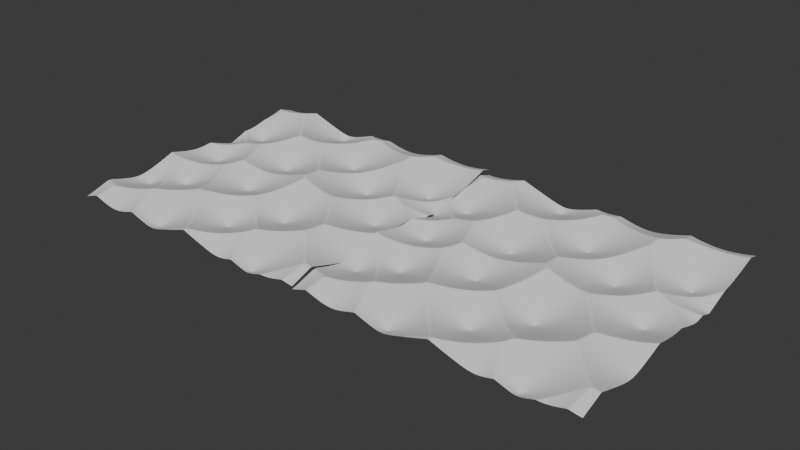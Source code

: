 # Source: dunes.blend  (saved by Blender 4.1.24; exported with 4.5.12 LTS)
import bpy
from mathutils import Matrix  # noqa: F401  (used for matrix-valued properties, if any)

bpy.ops.wm.read_factory_settings(use_empty=True)
scene = bpy.context.scene
scene.name = 'Scene'

# ---- collections
col_collection = bpy.data.collections.new('Collection'); scene.collection.children.link(col_collection)

# ---- materials (node trees are filled in below, after node groups)
mat_voroni = bpy.data.materials.new('Voroni')
mat_voroni.use_transparent_shadow = False

# ---- node groups
ng_dunesv1 = bpy.data.node_groups.new('DunesV1', 'GeometryNodeTree')
_s = ng_dunesv1.interface.new_socket(name='Geometry', in_out='OUTPUT', socket_type='NodeSocketGeometry')
_s = ng_dunesv1.interface.new_socket(name='Geometry', in_out='INPUT', socket_type='NodeSocketGeometry')
ng_dunesv1.is_modifier = True
_N = ng_dunesv1.nodes; _L = ng_dunesv1.links
n0 = _N.new('NodeGroupOutput'); n0.name = 'Group Output'; n0.location = (1642, 23)
n1 = _N.new('GeometryNodeMeshGrid'); n1.name = 'Grid'; n1.location = (-284, 48)
n1.inputs[2].default_value = 2
n1.inputs[3].default_value = 2
n2 = _N.new('ShaderNodeTexVoronoi'); n2.name = 'Voronoi Texture'; n2.location = (30, -106)
n2.voronoi_dimensions = '2D'
n2.inputs[2].default_value = 0.2
n3 = _N.new('GeometryNodeSubdivideMesh'); n3.name = 'Subdivide Mesh'; n3.location = (0, 122)
n3.inputs[1].default_value = 7
n4 = _N.new('GeometryNodeInputPosition'); n4.name = 'Position'; n4.location = (-253, -332)
n5 = _N.new('GeometryNodeJoinGeometry'); n5.name = 'Join Geometry'; n5.location = (1294, 47)
n6 = _N.new('ShaderNodeValue'); n6.name = 'Value'; n6.location = (-958, -23)
n6.label = 'PlaneSize'
n6.outputs[0].default_value = 20.0
n7 = _N.new('GeometryNodeSetPosition'); n7.name = 'Set Position'; n7.location = (857, 110)
n8 = _N.new('GeometryNodeTransform'); n8.name = 'Transform Geometry'; n8.location = (1061, -147)
n9 = _N.new('ShaderNodeCombineXYZ'); n9.name = 'Combine XYZ.001'; n9.location = (557, -259)
n10 = _N.new('ShaderNodeVectorMath'); n10.name = 'Vector Math'; n10.location = (337, -9)
n10.operation = 'MULTIPLY'
n10.inputs[1].default_value = (0.0, 0.0, 1.8)
n11 = _N.new('ShaderNodeTexNoise'); n11.name = 'Noise Texture'; n11.location = (28, -505)
_L.new(n1.outputs[0], n3.inputs[0])
_L.new(n6.outputs[0], n1.inputs[0])
_L.new(n6.outputs[0], n1.inputs[1])
_L.new(n5.outputs[0], n0.inputs[0])
_L.new(n7.outputs[0], n5.inputs[0])
_L.new(n3.outputs[0], n7.inputs[0])
_L.new(n4.outputs[0], n2.inputs[0])
_L.new(n7.outputs[0], n8.inputs[0])
_L.new(n6.outputs[0], n9.inputs[0])
_L.new(n9.outputs[0], n8.inputs[1])
_L.new(n8.outputs[0], n5.inputs[0])
_L.new(n10.outputs[0], n7.inputs[3])
_L.new(n2.outputs[0], n10.inputs[0])
n0.is_active_output = True
ng_dunesv3 = bpy.data.node_groups.new('DunesV3', 'GeometryNodeTree')
_s = ng_dunesv3.interface.new_socket(name='Geometry', in_out='OUTPUT', socket_type='NodeSocketGeometry')
_s = ng_dunesv3.interface.new_socket(name='Geometry', in_out='INPUT', socket_type='NodeSocketGeometry')
ng_dunesv3.is_modifier = True
_N = ng_dunesv3.nodes; _L = ng_dunesv3.links
n0 = _N.new('NodeGroupOutput'); n0.name = 'Group Output'; n0.location = (999, 32)
n1 = _N.new('GeometryNodeMeshGrid'); n1.name = 'Grid'; n1.location = (-1420, -6)
n1.inputs[2].default_value = 2
n1.inputs[3].default_value = 2
n2 = _N.new('GeometryNodeSetPosition'); n2.name = 'Set Position'; n2.location = (559, 34)
n3 = _N.new('ShaderNodeCombineXYZ'); n3.name = 'Combine XYZ'; n3.location = (372, -108)
n4 = _N.new('ShaderNodeValue'); n4.name = 'Value'; n4.location = (-1686, -211)
n4.outputs[0].default_value = 1.0
n5 = _N.new('ShaderNodeCombineXYZ'); n5.name = 'Combine XYZ.002'; n5.location = (225, -291)
n5.hide = True
n6 = _N.new('ShaderNodeCombineXYZ'); n6.name = 'Combine XYZ.003'; n6.location = (225, -343)
n6.hide = True
n7 = _N.new('GeometryNodeSubdivideMesh'); n7.name = 'Subdivide Mesh'; n7.location = (-280, 12)
n7.inputs[1].default_value = 8
n8 = _N.new('ShaderNodeTexVoronoi'); n8.name = 'Voronoi Texture.001'; n8.location = (-280, -404)
n8.voronoi_dimensions = '4D'
n8.normalize = True
n9 = _N.new('ShaderNodeMath'); n9.name = 'Math.004'; n9.location = (149, -429)
n9.operation = 'MULTIPLY'
n9.inputs[1].default_value = 0.2
n10 = _N.new('ShaderNodeVectorMath'); n10.name = 'Vector Math.001'; n10.location = (-1101, -653)
n10.operation = 'SCALE'
n10.inputs[3].default_value = 6.283
n11 = _N.new('ShaderNodeMath'); n11.name = 'Math.005'; n11.location = (-839, -874)
n11.operation = 'DIVIDE'
n11.inputs[1].default_value = 6.283
n12 = _N.new('ShaderNodeValue'); n12.name = 'Value.001'; n12.location = (-1019, -872)
n12.label = 'VoronoiScale'
n12.outputs[0].default_value = 5.0
n13 = _N.new('ShaderNodeSeparateXYZ'); n13.name = 'Separate XYZ.001'; n13.location = (-923, -566)
n14 = _N.new('ShaderNodeMath'); n14.name = 'Math.006'; n14.location = (-739, -384)
n14.hide = True
n14.operation = 'SINE'
n15 = _N.new('ShaderNodeMath'); n15.name = 'Math.007'; n15.location = (-736, -432)
n15.hide = True
n15.operation = 'COSINE'
n16 = _N.new('ShaderNodeMath'); n16.name = 'Math.008'; n16.location = (-737, -484)
n16.hide = True
n16.operation = 'SINE'
n17 = _N.new('ShaderNodeMath'); n17.name = 'Math.009'; n17.location = (-733, -532)
n17.hide = True
n17.operation = 'COSINE'
n18 = _N.new('ShaderNodeCombineXYZ'); n18.name = 'Combine XYZ.004'; n18.location = (-521, -339)
n19 = _N.new('ShaderNodeMapRange'); n19.name = 'Map Range'; n19.location = (-89, -412)
n19.interpolation_type = 'SMOOTHSTEP'
n20 = _N.new('GeometryNodeSetShadeSmooth'); n20.name = 'Set Shade Smooth'; n20.location = (779, 35)
_L.new(n3.outputs[0], n2.inputs[3])
_L.new(n7.outputs[0], n2.inputs[0])
_L.new(n4.outputs[0], n1.inputs[0])
_L.new(n4.outputs[0], n1.inputs[1])
_L.new(n4.outputs[0], n5.inputs[0])
_L.new(n4.outputs[0], n6.inputs[1])
_L.new(n1.outputs[0], n7.inputs[0])
_L.new(n1.outputs[1], n10.inputs[0])
_L.new(n12.outputs[0], n11.inputs[0])
_L.new(n11.outputs[0], n8.inputs[2])
_L.new(n10.outputs[0], n13.inputs[0])
_L.new(n13.outputs[0], n14.inputs[0])
_L.new(n13.outputs[0], n15.inputs[0])
_L.new(n13.outputs[1], n16.inputs[0])
_L.new(n13.outputs[1], n17.inputs[0])
_L.new(n14.outputs[0], n18.inputs[0])
_L.new(n15.outputs[0], n18.inputs[1])
_L.new(n16.outputs[0], n18.inputs[2])
_L.new(n17.outputs[0], n8.inputs[1])
_L.new(n18.outputs[0], n8.inputs[0])
_L.new(n20.outputs[0], n0.inputs[0])
_L.new(n19.outputs[0], n9.inputs[0])
_L.new(n8.outputs[0], n19.inputs[0])
_L.new(n9.outputs[0], n3.inputs[2])
_L.new(n2.outputs[0], n20.inputs[0])
n0.is_active_output = True

# ---- material node trees
mat_voroni.use_nodes = True; mat_voroni.node_tree.nodes.clear()
_N = mat_voroni.node_tree.nodes; _L = mat_voroni.node_tree.links
n0 = _N.new('ShaderNodeBsdfPrincipled'); n0.name = 'Principled BSDF'; n0.location = (-39, 348)
n1 = _N.new('ShaderNodeOutputMaterial'); n1.name = 'Material Output'; n1.location = (257, 349)
n2 = _N.new('ShaderNodeTexVoronoi'); n2.name = 'Voronoi Texture'; n2.location = (-225, 349)
n2.voronoi_dimensions = '4D'
n2.inputs[2].default_value = 1.0
n3 = _N.new('ShaderNodeUVMap'); n3.name = 'UV Map'; n3.location = (-1173, 263)
n4 = _N.new('ShaderNodeVectorMath'); n4.name = 'Vector Math'; n4.location = (-981, 286)
n4.operation = 'SCALE'
n4.inputs[3].default_value = 6.283
n5 = _N.new('ShaderNodeSeparateXYZ'); n5.name = 'Separate XYZ'; n5.location = (-814, 281)
n6 = _N.new('ShaderNodeMath'); n6.name = 'Math'; n6.location = (-609, 382)
n6.hide = True
n6.operation = 'SINE'
n7 = _N.new('ShaderNodeMath'); n7.name = 'Math.001'; n7.location = (-609, 332)
n7.hide = True
n7.operation = 'COSINE'
n8 = _N.new('ShaderNodeMath'); n8.name = 'Math.002'; n8.location = (-595, 235)
n8.hide = True
n8.operation = 'SINE'
n9 = _N.new('ShaderNodeMath'); n9.name = 'Math.003'; n9.location = (-595, 186)
n9.hide = True
n9.operation = 'COSINE'
n10 = _N.new('ShaderNodeCombineXYZ'); n10.name = 'Combine XYZ'; n10.location = (-405, 349)
n11 = _N.new('ShaderNodeTexImage'); n11.name = 'Image Texture'; n11.location = (-564, 92)
_L.new(n0.outputs[0], n1.inputs[0])
_L.new(n3.outputs[0], n4.inputs[0])
_L.new(n4.outputs[0], n5.inputs[0])
_L.new(n5.outputs[0], n6.inputs[0])
_L.new(n5.outputs[0], n7.inputs[0])
_L.new(n5.outputs[1], n8.inputs[0])
_L.new(n5.outputs[1], n9.inputs[0])
_L.new(n6.outputs[0], n10.inputs[0])
_L.new(n7.outputs[0], n10.inputs[1])
_L.new(n8.outputs[0], n10.inputs[2])
_L.new(n10.outputs[0], n2.inputs[0])
_L.new(n9.outputs[0], n2.inputs[1])
_L.new(n2.outputs[0], n1.inputs[2])
n1.is_active_output = True

# ---- world
world_world = bpy.data.worlds.new('World'); scene.world = world_world
world_world.use_nodes = True; world_world.node_tree.nodes.clear()
_N = world_world.node_tree.nodes; _L = world_world.node_tree.links
n0 = _N.new('ShaderNodeOutputWorld'); n0.name = 'World Output'; n0.location = (300, 300)
n1 = _N.new('ShaderNodeBackground'); n1.name = 'Background'; n1.location = (10, 300)
n1.inputs[0].default_value = (0.05088, 0.05088, 0.05088, 1.0)
_L.new(n1.outputs[0], n0.inputs[0])
n0.is_active_output = True
world_world.color = (0.05088, 0.05088, 0.05088)
world_world.use_sun_shadow = False
world_world.sun_shadow_jitter_overblur = 0.0

# ---- meshes
me_plane = bpy.data.meshes.new('Plane')
me_plane.from_pydata([(-1.0, -1.0, 0.0), (1.0, -1.0, 0.0), (-1.0, 1.0, 0.0), (1.0, 1.0, 0.0)], [], [(0, 1, 3, 2)])
_uv = me_plane.uv_layers.new(name='UVMap')
_uv.uv.foreach_set('vector', [0.0, 0.0, 1.0, 0.0, 1.0, 1.0, 0.0, 1.0])
me_plane.update()
me_plane_003 = bpy.data.meshes.new('Plane.003')
me_plane_003.from_pydata([(-1.0, -1.0, 0.0), (1.0, -1.0, 0.0), (-1.0, 1.0, 0.0), (1.0, 1.0, 0.0)], [], [(0, 1, 3, 2)])
me_plane_003.polygons.foreach_set('use_smooth', [True] * 1)
_uv = me_plane_003.uv_layers.new(name='UVMap')
_uv.uv.foreach_set('vector', [0.0, 0.0, 1.0, 0.0, 1.0, 1.0, 0.0, 1.0])
me_plane_003.materials.append(mat_voroni)
me_plane_003.update()
me_plane_004 = bpy.data.meshes.new('Plane.004')
me_plane_004.from_pydata([(-1.0, -1.0, 0.0), (1.0, -1.0, 0.0), (-1.0, 1.0, 0.0), (1.0, 1.0, 0.0)], [], [(0, 1, 3, 2)])
_uv = me_plane_004.uv_layers.new(name='UVMap')
_uv.uv.foreach_set('vector', [0.0, 0.0, 1.0, 0.0, 1.0, 1.0, 0.0, 1.0])
me_plane_004.materials.append(mat_voroni)
me_plane_004.update()
me_plane_005 = bpy.data.meshes.new('Plane.005')
me_plane_005.from_pydata([(-1.0, -1.0, 0.0), (1.0, -1.0, 0.0), (-1.0, 1.0, 0.0), (1.0, 1.0, 0.0)], [], [(0, 1, 3, 2)])
_uv = me_plane_005.uv_layers.new(name='UVMap')
_uv.uv.foreach_set('vector', [0.0, 0.0, 1.0, 0.0, 1.0, 1.0, 0.0, 1.0])
me_plane_005.materials.append(mat_voroni)
me_plane_005.update()

# ---- objects
ob_dunes01 = bpy.data.objects.new('Dunes01', me_plane)
ob_dunes = bpy.data.objects.new('Dunes', me_plane_003)
ob_duneshader = bpy.data.objects.new('DuneShader', me_plane_004)
ob_plane = bpy.data.objects.new('Plane', me_plane_005)

# ---- transforms, parenting, visibility, modifiers, constraints
ob_dunes01.location = (0.0, 0.0, 0.0)
_m = ob_dunes01.modifiers.new('GeometryNodes', 'NODES')
_m.node_group = ng_dunesv1
ob_dunes.location = (-0.08713, 0.09496, 0.09972)
_m = ob_dunes.modifiers.new('GeometryNodes', 'NODES')
_m.node_group = ng_dunesv3
_m = ob_dunes.modifiers.new('Decimate', 'DECIMATE')
_m.decimate_type = 'DISSOLVE'
_m.ratio = 0.05
ob_duneshader.location = (0.0, 0.0, 0.0)
ob_plane.location = (0.0, 0.0, 0.0)

# ---- collection membership
col_collection.objects.link(ob_dunes01)
col_collection.objects.link(ob_dunes)
col_collection.objects.link(ob_duneshader)
col_collection.objects.link(ob_plane)

# ---- scene / render settings (as saved in the file)
scene.frame_start = 1; scene.frame_end = 250; scene.frame_set(0)
scene.render.engine = 'BLENDER_EEVEE_NEXT'
scene.cycles.sampling_pattern = 'TABULATED_SOBOL'
scene.eevee.ray_tracing_options.trace_max_roughness = 0.0
bpy.context.view_layer.update()

# ---- added for rendering (the .blend has no active camera and no usable light): camera, sun
cam_auto = bpy.data.cameras.new('AutoCamera')
cam_auto.lens = 50.0
cam_auto.sensor_width = 36.0
cam_auto.clip_end = 1000.0
ob_auto_camera = bpy.data.objects.new('AutoCamera', cam_auto)
scene.collection.objects.link(ob_auto_camera)
ob_auto_camera.location = (51.4012, -49.6815, 33.8817)
ob_auto_camera.rotation_euler = (1.09748, -7.21219e-08, 0.694738)
scene.camera = ob_auto_camera
light_auto_sun = bpy.data.lights.new('AutoSun', 'SUN')
light_auto_sun.energy = 3.0
light_auto_sun.angle = 0.0523599
ob_auto_sun = bpy.data.objects.new('AutoSun', light_auto_sun)
scene.collection.objects.link(ob_auto_sun)
ob_auto_sun.rotation_euler = (0.872665, 0.174533, 0.523599)
bpy.context.view_layer.update()
